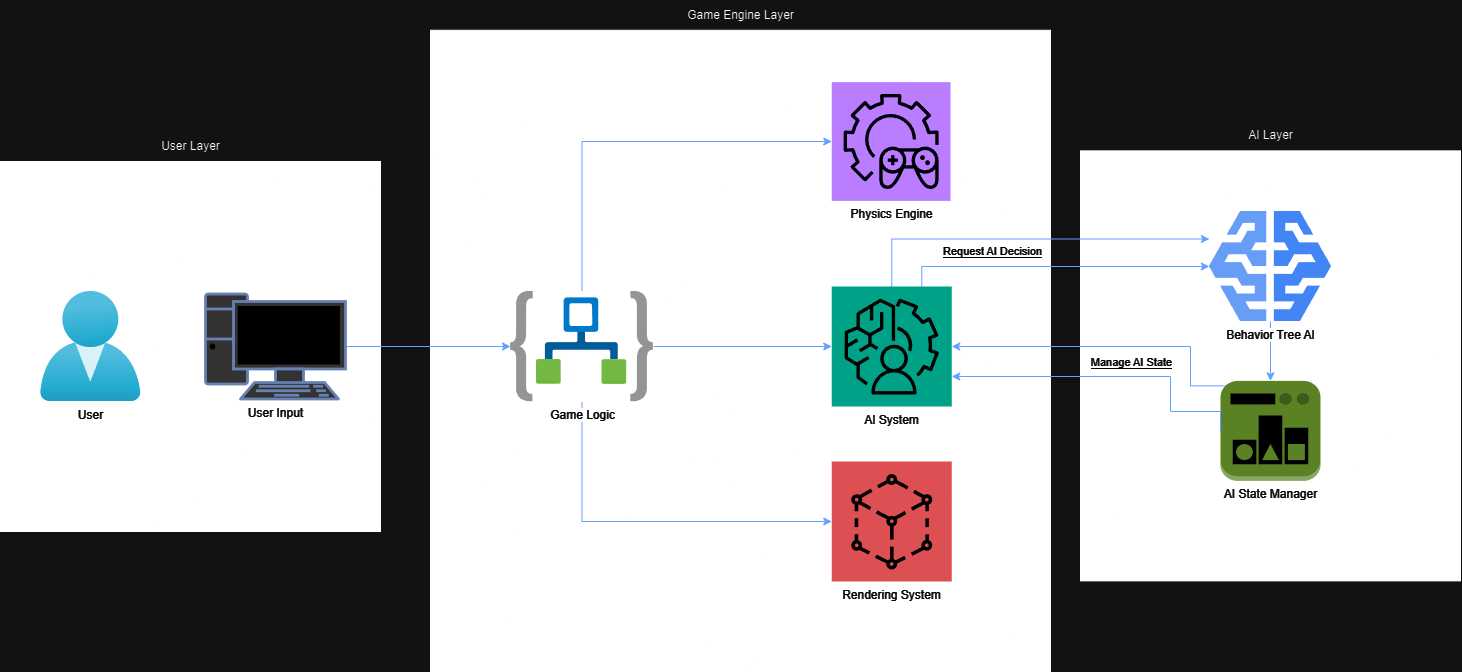

The diagram above was exported from draw.io. Its source (the exported page's mxGraphModel, read from the mxfile embedded in the PNG):
<mxGraphModel dx="2643" dy="2083" grid="1" gridSize="10" guides="1" tooltips="1" connect="1" arrows="1" fold="1" page="1" pageScale="1" pageWidth="850" pageHeight="1100" math="0" shadow="0">
  <root>
    <mxCell id="0" />
    <mxCell id="1" parent="0" />
    <mxCell id="2" value="" style="rounded=0;whiteSpace=wrap;html=1;fillColor=#000000;" vertex="1" parent="1">
      <mxGeometry x="-630" y="-270" width="380" height="370" as="geometry" />
    </mxCell>
    <mxCell id="3" value="&lt;font style=&quot;background-color: rgb(0, 0, 0);&quot; color=&quot;#ffffff&quot;&gt;User&lt;/font&gt;" style="image;aspect=fixed;html=1;points=[];align=center;fontSize=12;image=img/lib/azure2/identity/Users.svg;" vertex="1" parent="1">
      <mxGeometry x="-589.9999999999999" y="-140" width="100.58" height="110" as="geometry" />
    </mxCell>
    <mxCell id="4" value="" style="rounded=0;whiteSpace=wrap;html=1;fillColor=#000000;" vertex="1" parent="1">
      <mxGeometry x="-200" y="-401.25" width="620" height="641.25" as="geometry" />
    </mxCell>
    <mxCell id="5" value="" style="rounded=0;whiteSpace=wrap;html=1;fillColor=#000000;" vertex="1" parent="1">
      <mxGeometry x="450" y="-280.62" width="380" height="430" as="geometry" />
    </mxCell>
    <mxCell id="6" value="User Layer" style="text;html=1;align=center;verticalAlign=middle;resizable=0;points=[];autosize=1;strokeColor=none;fillColor=none;" vertex="1" parent="1">
      <mxGeometry x="-480" y="-300" width="80" height="30" as="geometry" />
    </mxCell>
    <mxCell id="7" value="Game Engine Layer" style="text;html=1;align=center;verticalAlign=middle;resizable=0;points=[];autosize=1;strokeColor=none;fillColor=none;" vertex="1" parent="1">
      <mxGeometry x="45" y="-431.25" width="130" height="30" as="geometry" />
    </mxCell>
    <mxCell id="8" value="AI Layer" style="text;html=1;align=center;verticalAlign=middle;resizable=0;points=[];autosize=1;strokeColor=none;fillColor=none;" vertex="1" parent="1">
      <mxGeometry x="605" y="-310.62" width="70" height="30" as="geometry" />
    </mxCell>
    <mxCell id="9" value="&lt;font style=&quot;background-color: rgb(0, 0, 0);&quot; color=&quot;#ffffff&quot;&gt;AI State Manager&lt;/font&gt;" style="outlineConnect=0;dashed=0;verticalLabelPosition=bottom;verticalAlign=top;align=center;html=1;shape=mxgraph.aws3.state_manager;fillColor=#759C3E;gradientColor=none;" vertex="1" parent="1">
      <mxGeometry x="589.99" y="-50.620000000000005" width="100" height="100" as="geometry" />
    </mxCell>
    <mxCell id="10" style="edgeStyle=orthogonalEdgeStyle;rounded=0;orthogonalLoop=1;jettySize=auto;html=1;strokeColor=#2C68DE;" edge="1" source="11" target="15" parent="1">
      <mxGeometry relative="1" as="geometry" />
    </mxCell>
    <mxCell id="11" value="&lt;font style=&quot;background-color: rgb(0, 0, 0);&quot; color=&quot;#ffffff&quot;&gt;User Input&lt;/font&gt;" style="fontColor=#0066CC;verticalAlign=top;verticalLabelPosition=bottom;labelPosition=center;align=center;html=1;outlineConnect=0;fillColor=#CCCCCC;strokeColor=#6881B3;gradientColor=none;gradientDirection=north;strokeWidth=2;shape=mxgraph.networks.pc;" vertex="1" parent="1">
      <mxGeometry x="-425" y="-137.5" width="140" height="105" as="geometry" />
    </mxCell>
    <mxCell id="12" style="edgeStyle=orthogonalEdgeStyle;rounded=0;orthogonalLoop=1;jettySize=auto;html=1;strokeColor=#2C68DE;" edge="1" source="15" target="16" parent="1">
      <mxGeometry relative="1" as="geometry">
        <Array as="points">
          <mxPoint x="-48" y="-290" />
        </Array>
      </mxGeometry>
    </mxCell>
    <mxCell id="13" style="edgeStyle=orthogonalEdgeStyle;rounded=0;orthogonalLoop=1;jettySize=auto;html=1;strokeColor=#2C68DE;" edge="1" source="15" target="21" parent="1">
      <mxGeometry relative="1" as="geometry">
        <Array as="points">
          <mxPoint x="-48" y="90" />
        </Array>
      </mxGeometry>
    </mxCell>
    <mxCell id="14" style="edgeStyle=orthogonalEdgeStyle;rounded=0;orthogonalLoop=1;jettySize=auto;html=1;strokeColor=#2C68DE;" edge="1" source="15" target="20" parent="1">
      <mxGeometry relative="1" as="geometry" />
    </mxCell>
    <mxCell id="15" value="&lt;font style=&quot;background-color: rgb(0, 0, 0);&quot; color=&quot;#ffffff&quot;&gt;Game Logic&lt;/font&gt;" style="image;aspect=fixed;html=1;points=[];align=center;fontSize=12;image=img/lib/azure2/integration/Logic_Apps.svg;" vertex="1" parent="1">
      <mxGeometry x="-120" y="-140.5" width="143.02" height="111" as="geometry" />
    </mxCell>
    <mxCell id="16" value="&lt;font style=&quot;background-color: rgb(0, 0, 0);&quot; color=&quot;#ffffff&quot;&gt;Physics Engine&lt;/font&gt;" style="sketch=0;points=[[0,0,0],[0.25,0,0],[0.5,0,0],[0.75,0,0],[1,0,0],[0,1,0],[0.25,1,0],[0.5,1,0],[0.75,1,0],[1,1,0],[0,0.25,0],[0,0.5,0],[0,0.75,0],[1,0.25,0],[1,0.5,0],[1,0.75,0]];outlineConnect=0;fontColor=#232F3E;fillColor=#8C4FFF;strokeColor=#ffffff;dashed=0;verticalLabelPosition=bottom;verticalAlign=top;align=center;html=1;fontSize=12;fontStyle=0;aspect=fixed;shape=mxgraph.aws4.resourceIcon;resIcon=mxgraph.aws4.open_3d_engine_2;" vertex="1" parent="1">
      <mxGeometry x="201.25" y="-349.37" width="118.75" height="118.75" as="geometry" />
    </mxCell>
    <mxCell id="17" style="edgeStyle=orthogonalEdgeStyle;rounded=0;orthogonalLoop=1;jettySize=auto;html=1;entryX=0;entryY=0.25;entryDx=0;entryDy=0;strokeColor=#2C68DE;" edge="1" target="23" parent="1">
      <mxGeometry relative="1" as="geometry">
        <mxPoint x="261.3157894736846" y="-134.38" as="sourcePoint" />
        <Array as="points">
          <mxPoint x="261" y="-192.38" />
        </Array>
      </mxGeometry>
    </mxCell>
    <mxCell id="18" value="&lt;font style=&quot;background-color: rgb(0, 0, 0);&quot; color=&quot;#ffffff&quot;&gt;Request&lt;/font&gt;&lt;span style=&quot;color: rgb(255, 255, 255); background-color: rgb(0, 0, 0);&quot;&gt;&amp;nbsp;AI&lt;/span&gt;&lt;span style=&quot;background-color: rgb(0, 0, 0); color: rgb(255, 255, 255);&quot;&gt;&amp;nbsp;Decision&lt;/span&gt;" style="edgeLabel;html=1;align=center;verticalAlign=middle;resizable=0;points=[];" vertex="1" connectable="0" parent="17">
      <mxGeometry x="0.2015" y="1" relative="1" as="geometry">
        <mxPoint x="-68" y="13" as="offset" />
      </mxGeometry>
    </mxCell>
    <mxCell id="19" style="edgeStyle=orthogonalEdgeStyle;rounded=0;orthogonalLoop=1;jettySize=auto;html=1;exitX=0.75;exitY=0;exitDx=0;exitDy=0;exitPerimeter=0;entryX=0;entryY=0.5;entryDx=0;entryDy=0;strokeColor=#2C68DE;" edge="1" source="20" target="23" parent="1">
      <mxGeometry relative="1" as="geometry" />
    </mxCell>
    <mxCell id="20" value="&lt;font style=&quot;background-color: rgb(0, 0, 0);&quot; color=&quot;#ffffff&quot;&gt;AI System&lt;/font&gt;" style="sketch=0;points=[[0,0,0],[0.25,0,0],[0.5,0,0],[0.75,0,0],[1,0,0],[0,1,0],[0.25,1,0],[0.5,1,0],[0.75,1,0],[1,1,0],[0,0.25,0],[0,0.5,0],[0,0.75,0],[1,0.25,0],[1,0.5,0],[1,0.75,0]];outlineConnect=0;fontColor=#232F3E;fillColor=#01A88D;strokeColor=#ffffff;dashed=0;verticalLabelPosition=bottom;verticalAlign=top;align=center;html=1;fontSize=12;fontStyle=0;aspect=fixed;shape=mxgraph.aws4.resourceIcon;resIcon=mxgraph.aws4.augmented_ai;" vertex="1" parent="1">
      <mxGeometry x="201.25" y="-145" width="120" height="120" as="geometry" />
    </mxCell>
    <mxCell id="21" value="&lt;font style=&quot;background-color: rgb(0, 0, 0);&quot; color=&quot;#ffffff&quot;&gt;Rendering System&lt;/font&gt;" style="sketch=0;points=[[0,0,0],[0.25,0,0],[0.5,0,0],[0.75,0,0],[1,0,0],[0,1,0],[0.25,1,0],[0.5,1,0],[0.75,1,0],[1,1,0],[0,0.25,0],[0,0.5,0],[0,0.75,0],[1,0.25,0],[1,0.5,0],[1,0.75,0]];outlineConnect=0;fontColor=#232F3E;fillColor=#FF7377;strokeColor=#ffffff;dashed=0;verticalLabelPosition=bottom;verticalAlign=top;align=center;html=1;fontSize=12;fontStyle=0;aspect=fixed;shape=mxgraph.aws4.resourceIcon;resIcon=mxgraph.aws4.app_mesh;" vertex="1" parent="1">
      <mxGeometry x="201.25" y="30" width="120" height="120" as="geometry" />
    </mxCell>
    <mxCell id="22" style="edgeStyle=orthogonalEdgeStyle;rounded=0;orthogonalLoop=1;jettySize=auto;html=1;strokeColor=#2C68DE;" edge="1" source="23" target="9" parent="1">
      <mxGeometry relative="1" as="geometry" />
    </mxCell>
    <mxCell id="23" value="&lt;font style=&quot;background-color: rgb(0, 0, 0);&quot; color=&quot;#ffffff&quot;&gt;Behavior Tree AI&lt;/font&gt;" style="editableCssRules=.*;html=1;shape=image;verticalLabelPosition=bottom;labelBackgroundColor=#ffffff;verticalAlign=top;aspect=fixed;imageAspect=0;image=data:image/svg+xml,(base64 omitted: 1048 chars);" vertex="1" parent="1">
      <mxGeometry x="578.88" y="-220" width="122.22" height="110" as="geometry" />
    </mxCell>
    <mxCell id="24" style="edgeStyle=orthogonalEdgeStyle;rounded=0;orthogonalLoop=1;jettySize=auto;html=1;exitX=0.05;exitY=0.05;exitDx=0;exitDy=0;exitPerimeter=0;entryX=1;entryY=0.5;entryDx=0;entryDy=0;entryPerimeter=0;strokeColor=#2C68DE;" edge="1" source="9" target="20" parent="1">
      <mxGeometry relative="1" as="geometry">
        <Array as="points">
          <mxPoint x="560" y="-46" />
          <mxPoint x="560" y="-85" />
        </Array>
      </mxGeometry>
    </mxCell>
    <mxCell id="25" value="&lt;font style=&quot;background-color: rgb(0, 0, 0);&quot; color=&quot;#ffffff&quot;&gt;Manage AI State&lt;/font&gt;" style="edgeLabel;html=1;align=center;verticalAlign=middle;resizable=0;points=[];" vertex="1" connectable="0" parent="24">
      <mxGeometry x="-0.0305" relative="1" as="geometry">
        <mxPoint x="17" y="15" as="offset" />
      </mxGeometry>
    </mxCell>
    <mxCell id="26" style="edgeStyle=orthogonalEdgeStyle;rounded=0;orthogonalLoop=1;jettySize=auto;html=1;exitX=0;exitY=0.5;exitDx=0;exitDy=0;exitPerimeter=0;entryX=1;entryY=0.75;entryDx=0;entryDy=0;entryPerimeter=0;strokeColor=#2C68DE;" edge="1" source="9" target="20" parent="1">
      <mxGeometry relative="1" as="geometry">
        <Array as="points">
          <mxPoint x="590" y="-20" />
          <mxPoint x="540" y="-20" />
          <mxPoint x="540" y="-55" />
        </Array>
      </mxGeometry>
    </mxCell>
  </root>
</mxGraphModel>